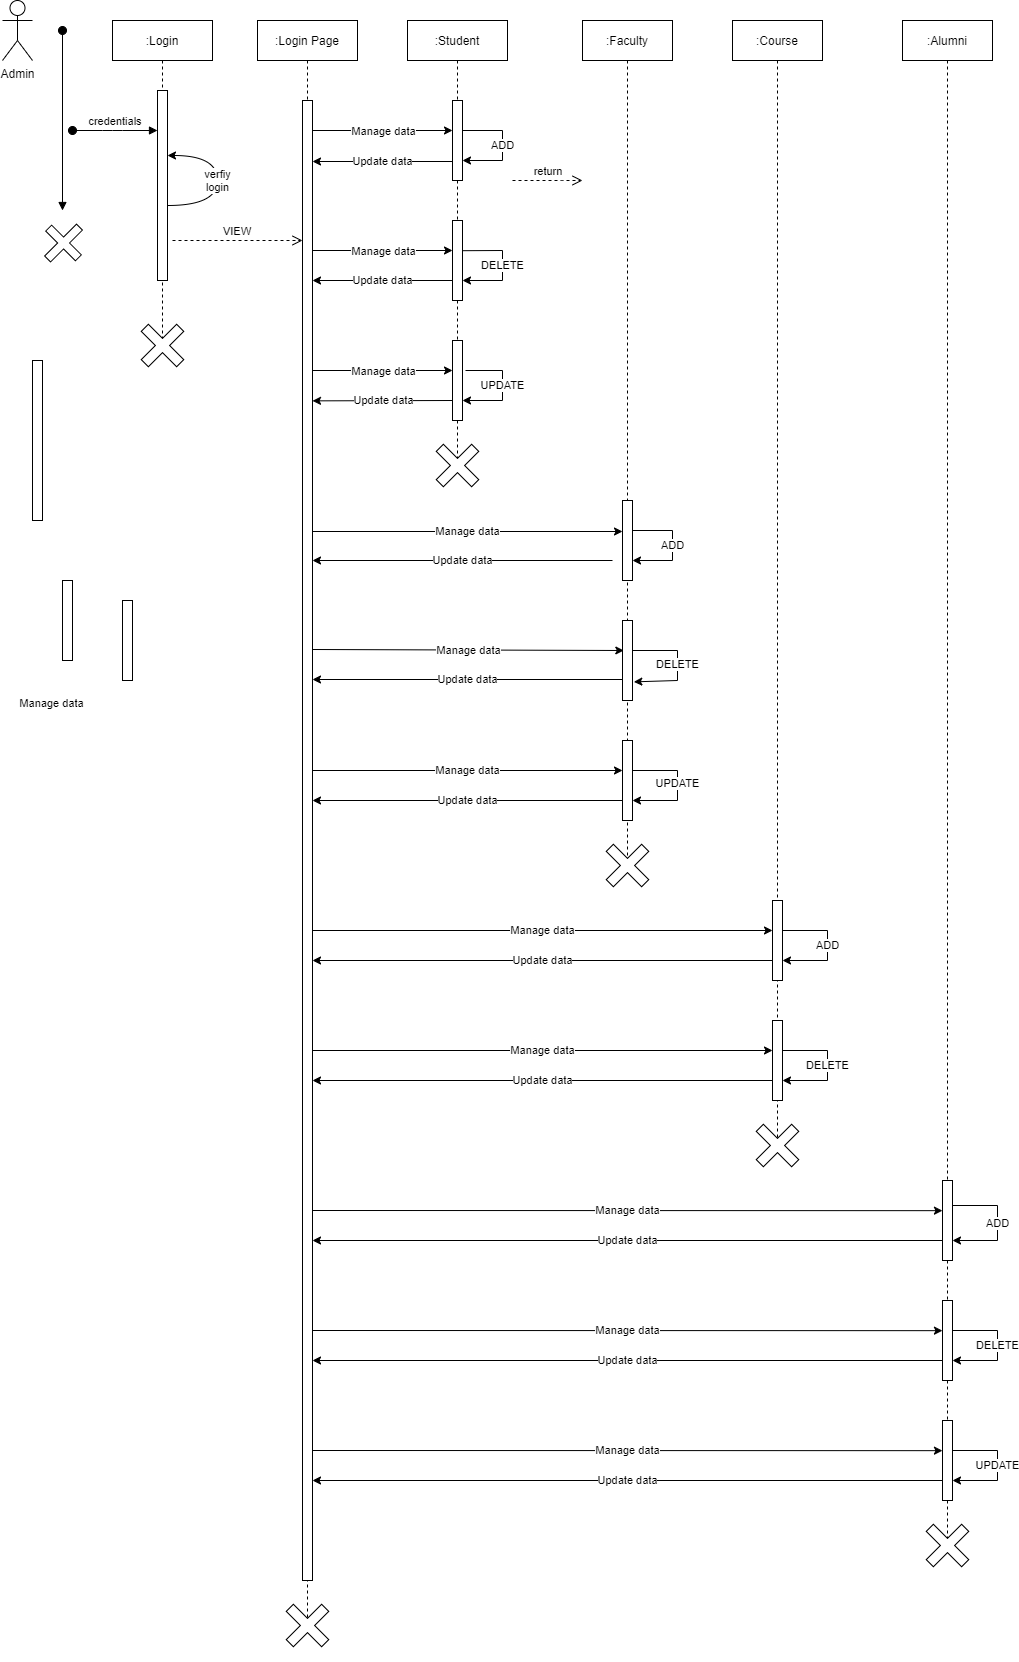

The diagram above was exported from draw.io. Its source (the exported page's mxGraphModel, read from the mxfile embedded in the PNG):
<mxGraphModel dx="782" dy="468" grid="1" gridSize="10" guides="1" tooltips="1" connect="1" arrows="1" fold="1" page="1" pageScale="1" pageWidth="850" pageHeight="1100" math="0" shadow="0">
  <root>
    <mxCell id="0" />
    <mxCell id="1" parent="0" />
    <mxCell id="3nuBFxr9cyL0pnOWT2aG-1" value=":Login" style="shape=umlLifeline;perimeter=lifelinePerimeter;container=1;collapsible=0;recursiveResize=0;rounded=0;shadow=0;strokeWidth=1;" parent="1" vertex="1">
      <mxGeometry x="130" y="80" width="100" height="320" as="geometry" />
    </mxCell>
    <mxCell id="3nuBFxr9cyL0pnOWT2aG-2" value="" style="points=[];perimeter=orthogonalPerimeter;rounded=0;shadow=0;strokeWidth=1;" parent="3nuBFxr9cyL0pnOWT2aG-1" vertex="1">
      <mxGeometry x="45" y="70" width="10" height="190" as="geometry" />
    </mxCell>
    <mxCell id="3nuBFxr9cyL0pnOWT2aG-3" value="credentials" style="verticalAlign=bottom;startArrow=oval;endArrow=block;startSize=8;shadow=0;strokeWidth=1;" parent="3nuBFxr9cyL0pnOWT2aG-1" target="3nuBFxr9cyL0pnOWT2aG-2" edge="1">
      <mxGeometry relative="1" as="geometry">
        <mxPoint x="-40" y="110" as="sourcePoint" />
        <Array as="points">
          <mxPoint y="110" />
        </Array>
      </mxGeometry>
    </mxCell>
    <mxCell id="iv2ajf_z_NeDdLKxigLY-12" value="" style="shape=cross;whiteSpace=wrap;html=1;rotation=45;" vertex="1" parent="3nuBFxr9cyL0pnOWT2aG-1">
      <mxGeometry x="25" y="300" width="50" height="50" as="geometry" />
    </mxCell>
    <mxCell id="3nuBFxr9cyL0pnOWT2aG-5" value=":Login Page" style="shape=umlLifeline;perimeter=lifelinePerimeter;container=1;collapsible=0;recursiveResize=0;rounded=0;shadow=0;strokeWidth=1;" parent="1" vertex="1">
      <mxGeometry x="275" y="80" width="100" height="1600" as="geometry" />
    </mxCell>
    <mxCell id="3nuBFxr9cyL0pnOWT2aG-6" value="" style="points=[];perimeter=orthogonalPerimeter;rounded=0;shadow=0;strokeWidth=1;" parent="3nuBFxr9cyL0pnOWT2aG-5" vertex="1">
      <mxGeometry x="45" y="80" width="10" height="1480" as="geometry" />
    </mxCell>
    <mxCell id="iv2ajf_z_NeDdLKxigLY-37" value="" style="endArrow=classic;html=1;rounded=0;" edge="1" parent="3nuBFxr9cyL0pnOWT2aG-5">
      <mxGeometry width="50" height="50" relative="1" as="geometry">
        <mxPoint x="55" y="350" as="sourcePoint" />
        <mxPoint x="195" y="350" as="targetPoint" />
      </mxGeometry>
    </mxCell>
    <mxCell id="iv2ajf_z_NeDdLKxigLY-38" value="Manage data" style="edgeLabel;html=1;align=center;verticalAlign=middle;resizable=0;points=[];" vertex="1" connectable="0" parent="iv2ajf_z_NeDdLKxigLY-37">
      <mxGeometry x="-0.1644" y="2" relative="1" as="geometry">
        <mxPoint x="12" y="2" as="offset" />
      </mxGeometry>
    </mxCell>
    <mxCell id="iv2ajf_z_NeDdLKxigLY-40" value="Update data" style="endArrow=classic;html=1;rounded=0;exitX=0.067;exitY=0.783;exitDx=0;exitDy=0;exitPerimeter=0;" edge="1" parent="3nuBFxr9cyL0pnOWT2aG-5">
      <mxGeometry width="50" height="50" relative="1" as="geometry">
        <mxPoint x="195.67000000000007" y="380" as="sourcePoint" />
        <mxPoint x="55" y="380.36" as="targetPoint" />
      </mxGeometry>
    </mxCell>
    <mxCell id="iv2ajf_z_NeDdLKxigLY-124" value="" style="shape=cross;whiteSpace=wrap;html=1;rotation=45;" vertex="1" parent="3nuBFxr9cyL0pnOWT2aG-5">
      <mxGeometry x="25" y="1580" width="50" height="50" as="geometry" />
    </mxCell>
    <mxCell id="3nuBFxr9cyL0pnOWT2aG-10" value="VIEW" style="verticalAlign=bottom;endArrow=open;dashed=1;endSize=8;shadow=0;strokeWidth=1;" parent="1" edge="1">
      <mxGeometry relative="1" as="geometry">
        <mxPoint x="320" y="300" as="targetPoint" />
        <mxPoint x="190" y="300" as="sourcePoint" />
      </mxGeometry>
    </mxCell>
    <mxCell id="iv2ajf_z_NeDdLKxigLY-3" value="Admin" style="shape=umlActor;verticalLabelPosition=bottom;verticalAlign=top;html=1;" vertex="1" parent="1">
      <mxGeometry x="20" y="60" width="30" height="60" as="geometry" />
    </mxCell>
    <mxCell id="iv2ajf_z_NeDdLKxigLY-13" value=":Student" style="shape=umlLifeline;perimeter=lifelinePerimeter;container=1;collapsible=0;recursiveResize=0;rounded=0;shadow=0;strokeWidth=1;" vertex="1" parent="1">
      <mxGeometry x="425" y="80" width="100" height="440" as="geometry" />
    </mxCell>
    <mxCell id="iv2ajf_z_NeDdLKxigLY-14" value="" style="points=[];perimeter=orthogonalPerimeter;rounded=0;shadow=0;strokeWidth=1;" vertex="1" parent="iv2ajf_z_NeDdLKxigLY-13">
      <mxGeometry x="45" y="80" width="10" height="80" as="geometry" />
    </mxCell>
    <mxCell id="iv2ajf_z_NeDdLKxigLY-21" value="" style="points=[];perimeter=orthogonalPerimeter;rounded=0;shadow=0;strokeWidth=1;" vertex="1" parent="iv2ajf_z_NeDdLKxigLY-13">
      <mxGeometry x="45" y="320" width="10" height="80" as="geometry" />
    </mxCell>
    <mxCell id="iv2ajf_z_NeDdLKxigLY-20" value="" style="points=[];perimeter=orthogonalPerimeter;rounded=0;shadow=0;strokeWidth=1;" vertex="1" parent="iv2ajf_z_NeDdLKxigLY-13">
      <mxGeometry x="45" y="200" width="10" height="80" as="geometry" />
    </mxCell>
    <mxCell id="iv2ajf_z_NeDdLKxigLY-45" value="DELETE" style="endArrow=classic;html=1;rounded=0;exitX=0.577;exitY=0.145;exitDx=0;exitDy=0;exitPerimeter=0;" edge="1" parent="iv2ajf_z_NeDdLKxigLY-13">
      <mxGeometry width="50" height="50" relative="1" as="geometry">
        <mxPoint x="55.00000000000006" y="230.20000000000005" as="sourcePoint" />
        <mxPoint x="55" y="260" as="targetPoint" />
        <Array as="points">
          <mxPoint x="95" y="230" />
          <mxPoint x="95" y="260" />
        </Array>
      </mxGeometry>
    </mxCell>
    <mxCell id="iv2ajf_z_NeDdLKxigLY-33" value="Update data" style="endArrow=classic;html=1;rounded=0;" edge="1" parent="iv2ajf_z_NeDdLKxigLY-13">
      <mxGeometry width="50" height="50" relative="1" as="geometry">
        <mxPoint x="45" y="260" as="sourcePoint" />
        <mxPoint x="-95" y="260" as="targetPoint" />
      </mxGeometry>
    </mxCell>
    <mxCell id="iv2ajf_z_NeDdLKxigLY-48" value="UPDATE" style="endArrow=classic;html=1;rounded=0;" edge="1" parent="iv2ajf_z_NeDdLKxigLY-13">
      <mxGeometry x="-0.0346" width="50" height="50" relative="1" as="geometry">
        <mxPoint x="58" y="350" as="sourcePoint" />
        <mxPoint x="55" y="380" as="targetPoint" />
        <Array as="points">
          <mxPoint x="95" y="350" />
          <mxPoint x="95" y="380" />
        </Array>
        <mxPoint as="offset" />
      </mxGeometry>
    </mxCell>
    <mxCell id="iv2ajf_z_NeDdLKxigLY-15" value=":Faculty" style="shape=umlLifeline;perimeter=lifelinePerimeter;container=1;collapsible=0;recursiveResize=0;rounded=0;shadow=0;strokeWidth=1;size=40;" vertex="1" parent="1">
      <mxGeometry x="600" y="80" width="90" height="840" as="geometry" />
    </mxCell>
    <mxCell id="iv2ajf_z_NeDdLKxigLY-65" value="DELETE" style="endArrow=classic;html=1;rounded=0;startArrow=none;entryX=1.133;entryY=0.767;entryDx=0;entryDy=0;entryPerimeter=0;" edge="1" parent="iv2ajf_z_NeDdLKxigLY-15" target="iv2ajf_z_NeDdLKxigLY-64">
      <mxGeometry width="50" height="50" relative="1" as="geometry">
        <mxPoint x="50" y="630" as="sourcePoint" />
        <mxPoint x="55" y="660" as="targetPoint" />
        <Array as="points">
          <mxPoint x="95" y="630" />
          <mxPoint x="95" y="660" />
        </Array>
      </mxGeometry>
    </mxCell>
    <mxCell id="iv2ajf_z_NeDdLKxigLY-66" value="UPDATE" style="endArrow=classic;html=1;rounded=0;startArrow=none;" edge="1" parent="iv2ajf_z_NeDdLKxigLY-15" source="iv2ajf_z_NeDdLKxigLY-63">
      <mxGeometry x="-0.0346" width="50" height="50" relative="1" as="geometry">
        <mxPoint x="58" y="750" as="sourcePoint" />
        <mxPoint x="50" y="780" as="targetPoint" />
        <Array as="points">
          <mxPoint x="95" y="750" />
          <mxPoint x="95" y="780" />
        </Array>
        <mxPoint as="offset" />
      </mxGeometry>
    </mxCell>
    <mxCell id="iv2ajf_z_NeDdLKxigLY-69" value="ADD" style="endArrow=classic;html=1;rounded=0;" edge="1" parent="iv2ajf_z_NeDdLKxigLY-15">
      <mxGeometry width="50" height="50" relative="1" as="geometry">
        <mxPoint x="50" y="510" as="sourcePoint" />
        <mxPoint x="50" y="540" as="targetPoint" />
        <Array as="points">
          <mxPoint x="90" y="510" />
          <mxPoint x="90" y="540" />
        </Array>
      </mxGeometry>
    </mxCell>
    <mxCell id="iv2ajf_z_NeDdLKxigLY-64" value="" style="points=[];perimeter=orthogonalPerimeter;rounded=0;shadow=0;strokeWidth=1;" vertex="1" parent="iv2ajf_z_NeDdLKxigLY-15">
      <mxGeometry x="40" y="600" width="10" height="80" as="geometry" />
    </mxCell>
    <mxCell id="iv2ajf_z_NeDdLKxigLY-63" value="" style="points=[];perimeter=orthogonalPerimeter;rounded=0;shadow=0;strokeWidth=1;" vertex="1" parent="iv2ajf_z_NeDdLKxigLY-15">
      <mxGeometry x="40" y="720" width="10" height="80" as="geometry" />
    </mxCell>
    <mxCell id="3nuBFxr9cyL0pnOWT2aG-7" value="return" style="verticalAlign=bottom;endArrow=open;dashed=1;endSize=8;shadow=0;strokeWidth=1;" parent="1" edge="1">
      <mxGeometry x="0.0407" relative="1" as="geometry">
        <mxPoint x="600" y="240" as="targetPoint" />
        <mxPoint x="530" y="240" as="sourcePoint" />
        <Array as="points">
          <mxPoint x="570" y="240" />
        </Array>
        <mxPoint as="offset" />
      </mxGeometry>
    </mxCell>
    <mxCell id="iv2ajf_z_NeDdLKxigLY-26" value="" style="endArrow=classic;html=1;rounded=0;" edge="1" parent="1">
      <mxGeometry width="50" height="50" relative="1" as="geometry">
        <mxPoint x="330" y="190" as="sourcePoint" />
        <mxPoint x="470" y="190" as="targetPoint" />
      </mxGeometry>
    </mxCell>
    <mxCell id="iv2ajf_z_NeDdLKxigLY-28" value="Manage data" style="edgeLabel;html=1;align=center;verticalAlign=middle;resizable=0;points=[];" vertex="1" connectable="0" parent="iv2ajf_z_NeDdLKxigLY-26">
      <mxGeometry x="-0.1644" y="2" relative="1" as="geometry">
        <mxPoint x="12" y="2" as="offset" />
      </mxGeometry>
    </mxCell>
    <mxCell id="iv2ajf_z_NeDdLKxigLY-35" value="" style="endArrow=classic;html=1;rounded=0;" edge="1" parent="1">
      <mxGeometry width="50" height="50" relative="1" as="geometry">
        <mxPoint x="330" y="310" as="sourcePoint" />
        <mxPoint x="470" y="310" as="targetPoint" />
      </mxGeometry>
    </mxCell>
    <mxCell id="iv2ajf_z_NeDdLKxigLY-36" value="Manage data" style="edgeLabel;html=1;align=center;verticalAlign=middle;resizable=0;points=[];" vertex="1" connectable="0" parent="iv2ajf_z_NeDdLKxigLY-35">
      <mxGeometry x="-0.1644" y="2" relative="1" as="geometry">
        <mxPoint x="12" y="2" as="offset" />
      </mxGeometry>
    </mxCell>
    <mxCell id="iv2ajf_z_NeDdLKxigLY-29" value="Update data" style="endArrow=classic;html=1;rounded=0;" edge="1" parent="1">
      <mxGeometry width="50" height="50" relative="1" as="geometry">
        <mxPoint x="470" y="221" as="sourcePoint" />
        <mxPoint x="330" y="221" as="targetPoint" />
      </mxGeometry>
    </mxCell>
    <mxCell id="iv2ajf_z_NeDdLKxigLY-41" value="verfiy&lt;br&gt;login" style="curved=1;endArrow=classic;html=1;rounded=0;" edge="1" parent="1">
      <mxGeometry width="50" height="50" relative="1" as="geometry">
        <mxPoint x="185" y="265" as="sourcePoint" />
        <mxPoint x="185" y="215" as="targetPoint" />
        <Array as="points">
          <mxPoint x="235" y="265" />
          <mxPoint x="235" y="215" />
          <mxPoint x="185" y="215" />
        </Array>
      </mxGeometry>
    </mxCell>
    <mxCell id="iv2ajf_z_NeDdLKxigLY-44" value="ADD" style="endArrow=classic;html=1;rounded=0;" edge="1" parent="1">
      <mxGeometry width="50" height="50" relative="1" as="geometry">
        <mxPoint x="480" y="190" as="sourcePoint" />
        <mxPoint x="480" y="220" as="targetPoint" />
        <Array as="points">
          <mxPoint x="520" y="190" />
          <mxPoint x="520" y="220" />
        </Array>
      </mxGeometry>
    </mxCell>
    <mxCell id="iv2ajf_z_NeDdLKxigLY-58" value="" style="html=1;verticalAlign=bottom;startArrow=oval;startFill=1;endArrow=block;startSize=8;rounded=0;" edge="1" parent="1">
      <mxGeometry width="60" relative="1" as="geometry">
        <mxPoint x="80" y="90" as="sourcePoint" />
        <mxPoint x="80" y="270" as="targetPoint" />
      </mxGeometry>
    </mxCell>
    <mxCell id="iv2ajf_z_NeDdLKxigLY-59" value="" style="shape=cross;whiteSpace=wrap;html=1;rotation=45;" vertex="1" parent="1">
      <mxGeometry x="60" y="280" width="42.07" height="45" as="geometry" />
    </mxCell>
    <mxCell id="iv2ajf_z_NeDdLKxigLY-61" value="Manage data" style="edgeLabel;html=1;align=center;verticalAlign=middle;resizable=0;points=[];" vertex="1" connectable="0" parent="1">
      <mxGeometry x="70" y="760" as="geometry">
        <mxPoint x="-2" y="2" as="offset" />
      </mxGeometry>
    </mxCell>
    <mxCell id="iv2ajf_z_NeDdLKxigLY-22" value="" style="points=[];perimeter=orthogonalPerimeter;rounded=0;shadow=0;strokeWidth=1;" vertex="1" parent="1">
      <mxGeometry x="80" y="640" width="10" height="80" as="geometry" />
    </mxCell>
    <mxCell id="iv2ajf_z_NeDdLKxigLY-23" value="" style="points=[];perimeter=orthogonalPerimeter;rounded=0;shadow=0;strokeWidth=1;" vertex="1" parent="1">
      <mxGeometry x="140" y="660" width="10" height="80" as="geometry" />
    </mxCell>
    <mxCell id="iv2ajf_z_NeDdLKxigLY-16" value="" style="points=[];perimeter=orthogonalPerimeter;rounded=0;shadow=0;strokeWidth=1;" vertex="1" parent="1">
      <mxGeometry x="50" y="420" width="10" height="160" as="geometry" />
    </mxCell>
    <mxCell id="iv2ajf_z_NeDdLKxigLY-75" value="Update data" style="endArrow=classic;html=1;rounded=0;" edge="1" parent="1">
      <mxGeometry width="50" height="50" relative="1" as="geometry">
        <mxPoint x="630" y="620" as="sourcePoint" />
        <mxPoint x="330" y="620" as="targetPoint" />
      </mxGeometry>
    </mxCell>
    <mxCell id="iv2ajf_z_NeDdLKxigLY-77" value="" style="shape=cross;whiteSpace=wrap;html=1;rotation=45;" vertex="1" parent="1">
      <mxGeometry x="450" y="500" width="50" height="50" as="geometry" />
    </mxCell>
    <mxCell id="iv2ajf_z_NeDdLKxigLY-78" value="Manage data" style="endArrow=classic;html=1;rounded=0;entryX=0.459;entryY=0.75;entryDx=0;entryDy=0;entryPerimeter=0;" edge="1" parent="1" target="iv2ajf_z_NeDdLKxigLY-15">
      <mxGeometry width="50" height="50" relative="1" as="geometry">
        <mxPoint x="330" y="709" as="sourcePoint" />
        <mxPoint x="630" y="709" as="targetPoint" />
      </mxGeometry>
    </mxCell>
    <mxCell id="iv2ajf_z_NeDdLKxigLY-79" value="Update data" style="endArrow=classic;html=1;rounded=0;" edge="1" parent="1">
      <mxGeometry width="50" height="50" relative="1" as="geometry">
        <mxPoint x="640" y="739" as="sourcePoint" />
        <mxPoint x="330" y="739" as="targetPoint" />
      </mxGeometry>
    </mxCell>
    <mxCell id="iv2ajf_z_NeDdLKxigLY-80" value="Manage data" style="endArrow=classic;html=1;rounded=0;" edge="1" parent="1">
      <mxGeometry width="50" height="50" relative="1" as="geometry">
        <mxPoint x="330" y="830" as="sourcePoint" />
        <mxPoint x="640" y="830" as="targetPoint" />
      </mxGeometry>
    </mxCell>
    <mxCell id="iv2ajf_z_NeDdLKxigLY-81" value="Update data" style="endArrow=classic;html=1;rounded=0;" edge="1" parent="1">
      <mxGeometry width="50" height="50" relative="1" as="geometry">
        <mxPoint x="640" y="860" as="sourcePoint" />
        <mxPoint x="330" y="860" as="targetPoint" />
      </mxGeometry>
    </mxCell>
    <mxCell id="iv2ajf_z_NeDdLKxigLY-82" value=":Course" style="shape=umlLifeline;perimeter=lifelinePerimeter;container=1;collapsible=0;recursiveResize=0;rounded=0;shadow=0;strokeWidth=1;" vertex="1" parent="1">
      <mxGeometry x="750" y="80" width="90" height="1120" as="geometry" />
    </mxCell>
    <mxCell id="iv2ajf_z_NeDdLKxigLY-85" value="" style="points=[];perimeter=orthogonalPerimeter;rounded=0;shadow=0;strokeWidth=1;" vertex="1" parent="iv2ajf_z_NeDdLKxigLY-82">
      <mxGeometry x="40" y="1000" width="10" height="80" as="geometry" />
    </mxCell>
    <mxCell id="iv2ajf_z_NeDdLKxigLY-86" value="DELETE" style="endArrow=classic;html=1;rounded=0;" edge="1" parent="iv2ajf_z_NeDdLKxigLY-82">
      <mxGeometry width="50" height="50" relative="1" as="geometry">
        <mxPoint x="50" y="1030" as="sourcePoint" />
        <mxPoint x="50" y="1060" as="targetPoint" />
        <Array as="points">
          <mxPoint x="95" y="1030" />
          <mxPoint x="95" y="1060" />
        </Array>
      </mxGeometry>
    </mxCell>
    <mxCell id="iv2ajf_z_NeDdLKxigLY-88" value="ADD" style="endArrow=classic;html=1;rounded=0;" edge="1" parent="iv2ajf_z_NeDdLKxigLY-82">
      <mxGeometry width="50" height="50" relative="1" as="geometry">
        <mxPoint x="50" y="910" as="sourcePoint" />
        <mxPoint x="50" y="940" as="targetPoint" />
        <Array as="points">
          <mxPoint x="95" y="910" />
          <mxPoint x="95" y="940" />
        </Array>
      </mxGeometry>
    </mxCell>
    <mxCell id="iv2ajf_z_NeDdLKxigLY-62" value="" style="points=[];perimeter=orthogonalPerimeter;rounded=0;shadow=0;strokeWidth=1;" vertex="1" parent="1">
      <mxGeometry x="640" y="560" width="10" height="80" as="geometry" />
    </mxCell>
    <mxCell id="iv2ajf_z_NeDdLKxigLY-95" value="Manage data" style="endArrow=classic;html=1;rounded=0;entryX=0.459;entryY=0.75;entryDx=0;entryDy=0;entryPerimeter=0;" edge="1" parent="1">
      <mxGeometry width="50" height="50" relative="1" as="geometry">
        <mxPoint x="330" y="591" as="sourcePoint" />
        <mxPoint x="640" y="591" as="targetPoint" />
      </mxGeometry>
    </mxCell>
    <mxCell id="iv2ajf_z_NeDdLKxigLY-83" value="" style="points=[];perimeter=orthogonalPerimeter;rounded=0;shadow=0;strokeWidth=1;" vertex="1" parent="1">
      <mxGeometry x="790" y="960" width="10" height="80" as="geometry" />
    </mxCell>
    <mxCell id="iv2ajf_z_NeDdLKxigLY-97" value="" style="shape=cross;whiteSpace=wrap;html=1;rotation=45;" vertex="1" parent="1">
      <mxGeometry x="620" y="900" width="50" height="50" as="geometry" />
    </mxCell>
    <mxCell id="iv2ajf_z_NeDdLKxigLY-98" value="" style="shape=cross;whiteSpace=wrap;html=1;rotation=45;" vertex="1" parent="1">
      <mxGeometry x="770" y="1180" width="50" height="50" as="geometry" />
    </mxCell>
    <mxCell id="iv2ajf_z_NeDdLKxigLY-100" value="Manage data" style="endArrow=classic;html=1;rounded=0;" edge="1" parent="1">
      <mxGeometry width="50" height="50" relative="1" as="geometry">
        <mxPoint x="330" y="990" as="sourcePoint" />
        <mxPoint x="790" y="990" as="targetPoint" />
      </mxGeometry>
    </mxCell>
    <mxCell id="iv2ajf_z_NeDdLKxigLY-101" value="Update data" style="endArrow=classic;html=1;rounded=0;" edge="1" parent="1">
      <mxGeometry width="50" height="50" relative="1" as="geometry">
        <mxPoint x="790" y="1020" as="sourcePoint" />
        <mxPoint x="330" y="1020" as="targetPoint" />
      </mxGeometry>
    </mxCell>
    <mxCell id="iv2ajf_z_NeDdLKxigLY-102" value="Manage data" style="endArrow=classic;html=1;rounded=0;" edge="1" parent="1">
      <mxGeometry width="50" height="50" relative="1" as="geometry">
        <mxPoint x="330" y="1110" as="sourcePoint" />
        <mxPoint x="790" y="1110" as="targetPoint" />
      </mxGeometry>
    </mxCell>
    <mxCell id="iv2ajf_z_NeDdLKxigLY-103" value="Update data" style="endArrow=classic;html=1;rounded=0;" edge="1" parent="1">
      <mxGeometry width="50" height="50" relative="1" as="geometry">
        <mxPoint x="790" y="1140" as="sourcePoint" />
        <mxPoint x="330" y="1140" as="targetPoint" />
      </mxGeometry>
    </mxCell>
    <mxCell id="iv2ajf_z_NeDdLKxigLY-106" value=":Alumni" style="shape=umlLifeline;perimeter=lifelinePerimeter;container=1;collapsible=0;recursiveResize=0;rounded=0;shadow=0;strokeWidth=1;" vertex="1" parent="1">
      <mxGeometry x="920" y="80" width="90" height="1520" as="geometry" />
    </mxCell>
    <mxCell id="iv2ajf_z_NeDdLKxigLY-107" value="" style="points=[];perimeter=orthogonalPerimeter;rounded=0;shadow=0;strokeWidth=1;" vertex="1" parent="iv2ajf_z_NeDdLKxigLY-106">
      <mxGeometry x="40" y="1160" width="10" height="80" as="geometry" />
    </mxCell>
    <mxCell id="iv2ajf_z_NeDdLKxigLY-109" value="ADD" style="endArrow=classic;html=1;rounded=0;" edge="1" parent="iv2ajf_z_NeDdLKxigLY-106">
      <mxGeometry width="50" height="50" relative="1" as="geometry">
        <mxPoint x="50" y="1185" as="sourcePoint" />
        <mxPoint x="50" y="1220" as="targetPoint" />
        <Array as="points">
          <mxPoint x="95" y="1185" />
          <mxPoint x="95" y="1220" />
        </Array>
      </mxGeometry>
    </mxCell>
    <mxCell id="iv2ajf_z_NeDdLKxigLY-110" value="" style="points=[];perimeter=orthogonalPerimeter;rounded=0;shadow=0;strokeWidth=1;" vertex="1" parent="iv2ajf_z_NeDdLKxigLY-106">
      <mxGeometry x="40" y="1280" width="10" height="80" as="geometry" />
    </mxCell>
    <mxCell id="iv2ajf_z_NeDdLKxigLY-111" value="DELETE" style="endArrow=classic;html=1;rounded=0;" edge="1" parent="iv2ajf_z_NeDdLKxigLY-106">
      <mxGeometry width="50" height="50" relative="1" as="geometry">
        <mxPoint x="50" y="1310" as="sourcePoint" />
        <mxPoint x="50" y="1340" as="targetPoint" />
        <Array as="points">
          <mxPoint x="95" y="1310" />
          <mxPoint x="95" y="1340" />
        </Array>
      </mxGeometry>
    </mxCell>
    <mxCell id="iv2ajf_z_NeDdLKxigLY-112" value="" style="points=[];perimeter=orthogonalPerimeter;rounded=0;shadow=0;strokeWidth=1;" vertex="1" parent="iv2ajf_z_NeDdLKxigLY-106">
      <mxGeometry x="40" y="1400" width="10" height="80" as="geometry" />
    </mxCell>
    <mxCell id="iv2ajf_z_NeDdLKxigLY-113" value="UPDATE" style="endArrow=classic;html=1;rounded=0;" edge="1" parent="iv2ajf_z_NeDdLKxigLY-106">
      <mxGeometry width="50" height="50" relative="1" as="geometry">
        <mxPoint x="50" y="1430" as="sourcePoint" />
        <mxPoint x="50" y="1460" as="targetPoint" />
        <Array as="points">
          <mxPoint x="95" y="1430" />
          <mxPoint x="95" y="1460" />
        </Array>
      </mxGeometry>
    </mxCell>
    <mxCell id="iv2ajf_z_NeDdLKxigLY-114" value="Manage data" style="endArrow=classic;html=1;rounded=0;entryX=0.444;entryY=0.783;entryDx=0;entryDy=0;entryPerimeter=0;" edge="1" parent="1" target="iv2ajf_z_NeDdLKxigLY-106">
      <mxGeometry width="50" height="50" relative="1" as="geometry">
        <mxPoint x="330" y="1270" as="sourcePoint" />
        <mxPoint x="790" y="1260" as="targetPoint" />
      </mxGeometry>
    </mxCell>
    <mxCell id="iv2ajf_z_NeDdLKxigLY-115" value="Update data" style="endArrow=classic;html=1;rounded=0;" edge="1" parent="1">
      <mxGeometry width="50" height="50" relative="1" as="geometry">
        <mxPoint x="960" y="1300" as="sourcePoint" />
        <mxPoint x="330" y="1300" as="targetPoint" />
      </mxGeometry>
    </mxCell>
    <mxCell id="iv2ajf_z_NeDdLKxigLY-119" value="Manage data" style="endArrow=classic;html=1;rounded=0;entryX=0.444;entryY=0.783;entryDx=0;entryDy=0;entryPerimeter=0;" edge="1" parent="1">
      <mxGeometry width="50" height="50" relative="1" as="geometry">
        <mxPoint x="330" y="1390" as="sourcePoint" />
        <mxPoint x="959.96" y="1390.16" as="targetPoint" />
      </mxGeometry>
    </mxCell>
    <mxCell id="iv2ajf_z_NeDdLKxigLY-120" value="Update data" style="endArrow=classic;html=1;rounded=0;" edge="1" parent="1">
      <mxGeometry width="50" height="50" relative="1" as="geometry">
        <mxPoint x="960" y="1420" as="sourcePoint" />
        <mxPoint x="330" y="1420" as="targetPoint" />
      </mxGeometry>
    </mxCell>
    <mxCell id="iv2ajf_z_NeDdLKxigLY-121" value="Manage data" style="endArrow=classic;html=1;rounded=0;entryX=0.444;entryY=0.783;entryDx=0;entryDy=0;entryPerimeter=0;" edge="1" parent="1">
      <mxGeometry width="50" height="50" relative="1" as="geometry">
        <mxPoint x="330" y="1510" as="sourcePoint" />
        <mxPoint x="959.96" y="1510.16" as="targetPoint" />
      </mxGeometry>
    </mxCell>
    <mxCell id="iv2ajf_z_NeDdLKxigLY-122" value="Update data" style="endArrow=classic;html=1;rounded=0;" edge="1" parent="1">
      <mxGeometry width="50" height="50" relative="1" as="geometry">
        <mxPoint x="960" y="1540" as="sourcePoint" />
        <mxPoint x="330" y="1540" as="targetPoint" />
      </mxGeometry>
    </mxCell>
    <mxCell id="iv2ajf_z_NeDdLKxigLY-123" value="" style="shape=cross;whiteSpace=wrap;html=1;rotation=45;" vertex="1" parent="1">
      <mxGeometry x="940" y="1580" width="50" height="50" as="geometry" />
    </mxCell>
  </root>
</mxGraphModel>